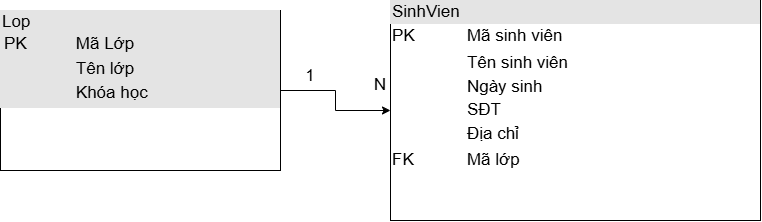

The diagram above was exported from draw.io. Its source (the exported page's mxGraphModel, read from the mxfile embedded in the PNG):
<mxGraphModel dx="920" dy="1331" grid="1" gridSize="10" guides="1" tooltips="1" connect="1" arrows="1" fold="1" page="1" pageScale="1" pageWidth="827" pageHeight="1169" math="0" shadow="0">
  <root>
    <mxCell id="v7hmmPPqhmrMmzMLlX0D-0" />
    <mxCell id="v7hmmPPqhmrMmzMLlX0D-1" parent="v7hmmPPqhmrMmzMLlX0D-0" />
    <mxCell id="IQMonDjLk9cUmBLKaU5D-4" edge="1" parent="v7hmmPPqhmrMmzMLlX0D-1" source="IQMonDjLk9cUmBLKaU5D-0" style="edgeStyle=orthogonalEdgeStyle;rounded=0;orthogonalLoop=1;jettySize=auto;html=1;defaultLabelBackgroundColor=page;labelPadding=0 4;" target="IQMonDjLk9cUmBLKaU5D-3" value="">
      <mxGeometry relative="1" as="geometry" />
    </mxCell>
    <mxCell id="IQMonDjLk9cUmBLKaU5D-0" parent="v7hmmPPqhmrMmzMLlX0D-1" style="verticalAlign=top;align=left;overflow=fill;html=1;whiteSpace=wrap;fontSize=17;" value="&lt;div style=&quot;box-sizing: border-box; width: 100%; background: rgb(228, 228, 228); padding: 2px;&quot;&gt;Lop&lt;table cellpadding=&quot;2&quot; cellspacing=&quot;0&quot; style=&quot;background-color: transparent; color: light-dark(#000000, var(--ge-light-color, #ffffff)); width: 100%;&quot;&gt;&lt;tbody&gt;&lt;tr&gt;&lt;td&gt;PK&lt;/td&gt;&lt;td&gt;Mã Lớp&lt;/td&gt;&lt;/tr&gt;&lt;tr&gt;&lt;td&gt;&lt;br&gt;&lt;/td&gt;&lt;td&gt;Tên lớp&lt;/td&gt;&lt;/tr&gt;&lt;tr&gt;&lt;td&gt;&lt;/td&gt;&lt;td&gt;Khóa học&lt;/td&gt;&lt;/tr&gt;&lt;/tbody&gt;&lt;/table&gt;&lt;/div&gt;" vertex="1">
      <mxGeometry height="160" width="280" x="20" y="280" as="geometry" />
    </mxCell>
    <mxCell id="IQMonDjLk9cUmBLKaU5D-3" parent="v7hmmPPqhmrMmzMLlX0D-1" style="verticalAlign=top;align=left;overflow=fill;html=1;whiteSpace=wrap;fontSize=17;" value="&lt;div style=&quot;box-sizing: border-box; width: 100%; background: rgb(228, 228, 228); padding: 2px;&quot;&gt;SinhVien&lt;/div&gt;&lt;table style=&quot;width: 100%;&quot; cellpadding=&quot;2&quot; cellspacing=&quot;0&quot;&gt;&lt;tbody&gt;&lt;tr&gt;&lt;td&gt;PK&lt;/td&gt;&lt;td&gt;Mã sinh viên&lt;/td&gt;&lt;/tr&gt;&lt;tr style=&quot;line-height: 140%;&quot;&gt;&lt;td&gt;&lt;br&gt;&lt;/td&gt;&lt;td&gt;Tên sinh viên&lt;br&gt;Ngày sinh&lt;br&gt;SĐT&lt;br&gt;Địa chỉ&lt;br&gt;&lt;/td&gt;&lt;/tr&gt;&lt;tr&gt;&lt;td&gt;FK&lt;/td&gt;&lt;td&gt;Mã lớp&lt;/td&gt;&lt;/tr&gt;&lt;/tbody&gt;&lt;/table&gt;" vertex="1">
      <mxGeometry height="220" width="370" x="410" y="270" as="geometry" />
    </mxCell>
    <mxCell id="IQMonDjLk9cUmBLKaU5D-5" parent="v7hmmPPqhmrMmzMLlX0D-1" style="text;html=1;whiteSpace=wrap;strokeColor=none;fillColor=none;align=center;verticalAlign=middle;rounded=0;fontSize=16;" value="1" vertex="1">
      <mxGeometry height="30" width="60" x="300" y="330" as="geometry" />
    </mxCell>
    <mxCell id="IQMonDjLk9cUmBLKaU5D-6" parent="v7hmmPPqhmrMmzMLlX0D-1" style="text;html=1;whiteSpace=wrap;strokeColor=none;fillColor=none;align=center;verticalAlign=middle;rounded=0;fontSize=17;" value="N" vertex="1">
      <mxGeometry height="30" width="60" x="370" y="340" as="geometry" />
    </mxCell>
  </root>
</mxGraphModel>